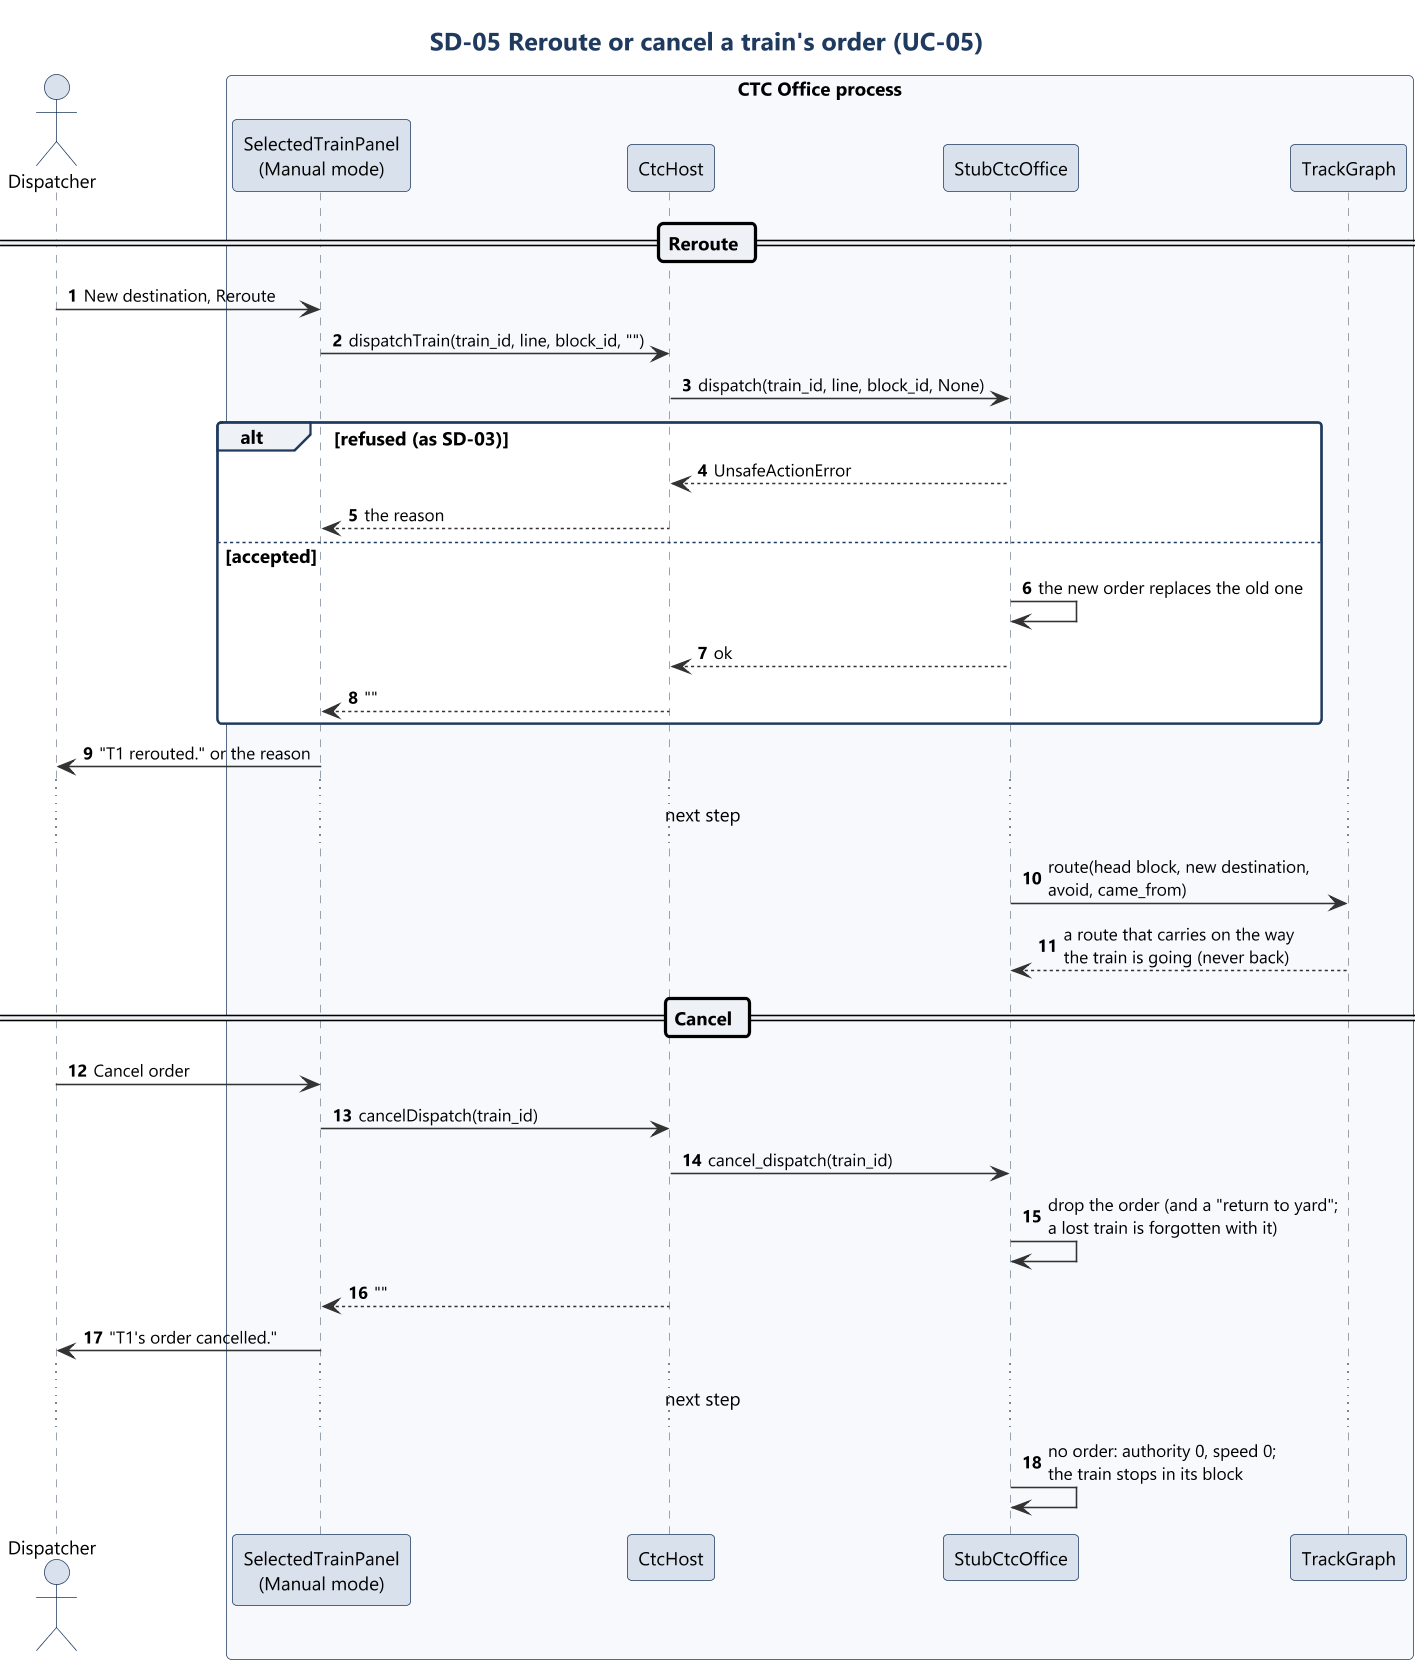

The diagram above was rendered by PlantUML. Its source (embedded in the PNG):
@startuml sd05_reroute_cancel
!include ../style.iuml
title SD-05 Reroute or cancel a train's order (UC-05)
autonumber

actor Dispatcher as D
box "CTC Office process" #F7F9FC
participant "SelectedTrainPanel\n(Manual mode)" as UI
participant "CtcHost" as Host
participant "StubCtcOffice" as Model
participant "TrackGraph" as G
end box

== Reroute ==
D -> UI : New destination, Reroute
UI -> Host : dispatchTrain(train_id, line, block_id, "")
Host -> Model : dispatch(train_id, line, block_id, None)
alt refused (as SD-03)
  Model --> Host : UnsafeActionError
  Host --> UI : the reason
else accepted
  Model -> Model : the new order replaces the old one
  Model --> Host : ok
  Host --> UI : ""
end
UI -> D : "T1 rerouted." or the reason
...next step...
Model -> G : route(head block, new destination,\navoid, came_from)
G --> Model : a route that carries on the way\nthe train is going (never back)

== Cancel ==
D -> UI : Cancel order
UI -> Host : cancelDispatch(train_id)
Host -> Model : cancel_dispatch(train_id)
Model -> Model : drop the order (and a "return to yard";\na lost train is forgotten with it)
Host --> UI : ""
UI -> D : "T1's order cancelled."
...next step...
Model -> Model : no order: authority 0, speed 0;\nthe train stops in its block
@enduml